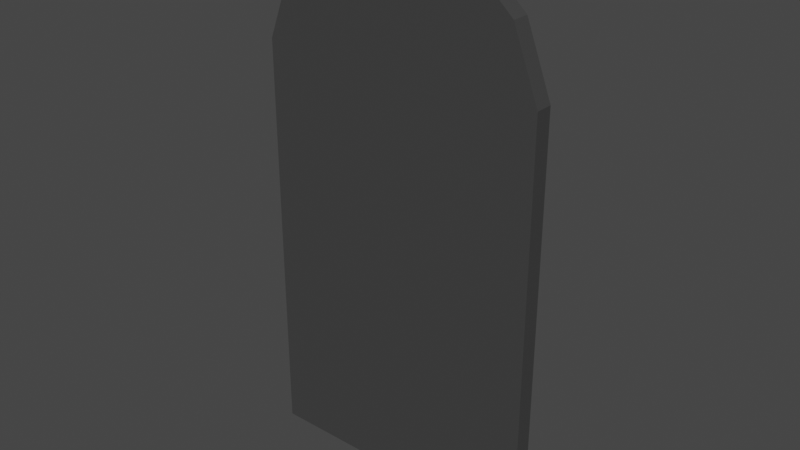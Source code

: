 # Source: puerta.blend  (saved by Blender 2.81.16; exported with 4.5.12 LTS)
import bpy
from mathutils import Matrix  # noqa: F401  (used for matrix-valued properties, if any)

bpy.ops.wm.read_factory_settings(use_empty=True)
scene = bpy.context.scene
scene.name = 'Scene'

# ---- collections
col_collection = bpy.data.collections.new('Collection'); scene.collection.children.link(col_collection)

# ---- materials (node trees are filled in below, after node groups)
mat_base = bpy.data.materials.new('Base')
mat_base.alpha_threshold = 0.0
mat_base.use_transparent_shadow = False
mat_base.line_color = (0.0, 0.0, 0.0, 1.0)
mat_puerta = bpy.data.materials.new('Puerta')
mat_puerta.use_transparent_shadow = False
mat_ventana = bpy.data.materials.new('Ventana')
mat_ventana.use_transparent_shadow = False
mat_tejado = bpy.data.materials.new('Tejado')
mat_tejado.use_transparent_shadow = False

# ---- material node trees
mat_base.use_nodes = True; mat_base.node_tree.nodes.clear()
_N = mat_base.node_tree.nodes; _L = mat_base.node_tree.links
n0 = _N.new('ShaderNodeOutputMaterial'); n0.name = 'Material Output'; n0.location = (300, 300)
n1 = _N.new('ShaderNodeBsdfPrincipled'); n1.name = 'Principled BSDF'; n1.location = (10, 300)
n1.distribution = 'GGX'
n1.subsurface_method = 'BURLEY'
n1.inputs[2].default_value = 0.4
n1.inputs[3].default_value = 1.45
n1.inputs[27].default_value = (0.0, 0.0, 0.0, 1.0)
n1.inputs[28].default_value = 1.0
_L.new(n1.outputs[0], n0.inputs[0])
n0.is_active_output = True
mat_puerta.use_nodes = True; mat_puerta.node_tree.nodes.clear()
_N = mat_puerta.node_tree.nodes; _L = mat_puerta.node_tree.links
n0 = _N.new('ShaderNodeOutputMaterial'); n0.name = 'Material Output'; n0.location = (300, 300)
n1 = _N.new('ShaderNodeBsdfPrincipled'); n1.name = 'Principled BSDF'; n1.location = (10, 300)
n1.distribution = 'GGX'
n1.subsurface_method = 'BURLEY'
n1.inputs[0].default_value = (0.05222, 0.05222, 0.05222, 1.0)
n1.inputs[3].default_value = 1.45
n1.inputs[27].default_value = (0.0, 0.0, 0.0, 1.0)
n1.inputs[28].default_value = 1.0
_L.new(n1.outputs[0], n0.inputs[0])
n0.is_active_output = True
mat_ventana.use_nodes = True; mat_ventana.node_tree.nodes.clear()
_N = mat_ventana.node_tree.nodes; _L = mat_ventana.node_tree.links
n0 = _N.new('ShaderNodeOutputMaterial'); n0.name = 'Material Output'; n0.location = (300, 300)
n1 = _N.new('ShaderNodeBsdfPrincipled'); n1.name = 'Principled BSDF'; n1.location = (10, 300)
n1.distribution = 'GGX'
n1.subsurface_method = 'BURLEY'
n1.inputs[0].default_value = (0.09463, 0.09463, 0.09463, 1.0)
n1.inputs[3].default_value = 1.45
n1.inputs[27].default_value = (0.0, 0.0, 0.0, 1.0)
n1.inputs[28].default_value = 1.0
_L.new(n1.outputs[0], n0.inputs[0])
n0.is_active_output = True
mat_tejado.use_nodes = True; mat_tejado.node_tree.nodes.clear()
_N = mat_tejado.node_tree.nodes; _L = mat_tejado.node_tree.links
n0 = _N.new('ShaderNodeOutputMaterial'); n0.name = 'Material Output'; n0.location = (300, 300)
n1 = _N.new('ShaderNodeBsdfPrincipled'); n1.name = 'Principled BSDF'; n1.location = (10, 300)
n1.distribution = 'GGX'
n1.subsurface_method = 'BURLEY'
n1.inputs[0].default_value = (0.8, 0.2446, 0.2446, 1.0)
n1.inputs[3].default_value = 1.45
n1.inputs[27].default_value = (0.0, 0.0, 0.0, 1.0)
n1.inputs[28].default_value = 1.0
_L.new(n1.outputs[0], n0.inputs[0])
n0.is_active_output = True

# ---- world
world_world = bpy.data.worlds.new('World'); scene.world = world_world
world_world.use_nodes = True; world_world.node_tree.nodes.clear()
_N = world_world.node_tree.nodes; _L = world_world.node_tree.links
n0 = _N.new('ShaderNodeOutputWorld'); n0.name = 'World Output'; n0.location = (300, 300)
n1 = _N.new('ShaderNodeBackground'); n1.name = 'Background'; n1.location = (10, 300)
n1.inputs[0].default_value = (0.05088, 0.05088, 0.05088, 1.0)
_L.new(n1.outputs[0], n0.inputs[0])
n0.is_active_output = True
world_world.color = (0.05088, 0.05088, 0.05088)
world_world.use_sun_shadow = False
world_world.sun_shadow_jitter_overblur = 0.0

# ---- meshes
me_cube = bpy.data.meshes.new('Cube')
me_cube.from_pydata([(0.0, -0.4697, 0.3463), (0.2563, -0.4697, 0.3463), (0.0, -0.4697, 1.316), (0.1023, -0.4697, 1.311), (0.0, -0.4697, 1.094), (0.2563, -0.4697, 1.094), (0.0, -0.4697, 1.217), (0.2105, -0.4697, 1.213), (0.0, -0.5016, 1.094), (0.0, -0.5016, 0.3463), (0.2563, -0.5016, 0.3463), (0.2563, -0.5016, 1.094), (0.1023, -0.5016, 1.311), (0.0, -0.5016, 1.316), (0.0, -0.5016, 1.217), (0.2105, -0.5016, 1.213)], [], [(5, 7, 15, 11), (7, 3, 12, 15), (1, 5, 11, 10), (3, 7, 6, 2), (4, 6, 7, 5), (0, 4, 5, 1), (15, 12, 13, 14), (10, 11, 8, 9), (11, 15, 14, 8), (2, 6, 14, 13), (6, 4, 8, 14), (0, 1, 10, 9), (4, 0, 9, 8), (3, 2, 13, 12)])
me_cube.polygons.foreach_set('material_index', [1, 1, 1, 1, 1, 1, 1, 1, 1, 1, 1, 1, 1, 1])
_uv = me_cube.uv_layers.new(name='UVMap')
_uv.uv.foreach_set('vector', [0.53, 0.8375, 0.5572, 0.8375, 0.5572, 0.8375, 0.53, 0.8375, 0.5572, 0.8375, 0.576, 0.8375, 0.576, 0.8375, 0.5572, 0.8375, 0.375, 0.8375, 0.53, 0.8375, 0.53, 0.8375, 0.375, 0.8375, 0.576, 0.8375, 0.5572, 0.8375, 0.0, 0.0, 0.0, 0.0, 0.0, 0.0, 0.0, 0.0, 0.5572, 0.8375, 0.53, 0.8375, 0.25, 0.75, 0.0, 0.0, 0.53, 0.8375, 0.2875, 0.75, 0.5572, 0.8375, 0.576, 0.8375, 0.576, 0.875, 0.5554, 0.875, 0.375, 0.8375, 0.53, 0.8375, 0.53, 0.875, 0.375, 0.875, 0.53, 0.8375, 0.5572, 0.8375, 0.5554, 0.875, 0.53, 0.875, 0.0, 0.0, 0.0, 0.0, 0.0, 0.0, 0.0, 0.0, 0.0, 0.0, 0.0, 0.0, 0.0, 0.0, 0.0, 0.0, 0.25, 0.75, 0.2875, 0.75, 0.2875, 0.75, 0.25, 0.75, 0.0, 0.0, 0.0, 0.0, 0.0, 0.0, 0.0, 0.0, 0.576, 0.8375, 0.576, 0.875, 0.576, 0.875, 0.576, 0.8375])
me_cube.materials.append(mat_base)
me_cube.materials.append(mat_puerta)
me_cube.materials.append(mat_ventana)
me_cube.materials.append(mat_tejado)
me_cube.use_remesh_preserve_volume = False
me_cube.use_remesh_preserve_attributes = False
me_cube.use_mirror_vertex_groups = False
me_cube.update()

# ---- objects
ob_cube = bpy.data.objects.new('Cube', me_cube)
ob_empty = bpy.data.objects.new('Empty', None)
ob_empty_001 = bpy.data.objects.new('Empty.001', None)

# ---- transforms, parenting, visibility, modifiers, constraints
ob_cube.location = (0.0, 0.0, 0.0)
ob_cube.lock_rotations_4d = False
ob_cube.empty_display_type = 'ARROWS'
ob_cube.lineart.crease_threshold = 0.0
_m = ob_cube.modifiers.new('Mirror', 'MIRROR')
ob_empty.location = (0.0, -3.348, 0.0)
ob_empty.rotation_euler = (1.571, 0.0, 1.571)
ob_empty.empty_display_type = 'IMAGE'
ob_empty.empty_display_size = 11.16
ob_empty.empty_image_offset = (-0.5547, -0.2788)
ob_empty.empty_image_depth = 'BACK'
ob_empty.empty_image_side = 'FRONT'
ob_empty.lineart.crease_threshold = 0.0
ob_empty_001.location = (-1.354, 6.224, 0.0)
ob_empty_001.rotation_euler = (1.571, 0.0, 0.0)
ob_empty_001.empty_display_type = 'IMAGE'
ob_empty_001.empty_display_size = 11.16
ob_empty_001.empty_image_offset = (-0.5547, -0.2788)
ob_empty_001.empty_image_depth = 'BACK'
ob_empty_001.empty_image_side = 'FRONT'
ob_empty_001.lineart.crease_threshold = 0.0

# ---- collection membership
col_collection.objects.link(ob_cube)
col_collection.objects.link(ob_empty)
col_collection.objects.link(ob_empty_001)

# ---- scene / render settings (as saved in the file)
scene.frame_start = 1; scene.frame_end = 250; scene.frame_set(1)
scene.render.engine = 'BLENDER_EEVEE_NEXT'
scene.cycles.use_denoising = False
scene.cycles.samples = 128
scene.cycles.sampling_pattern = 'TABULATED_SOBOL'
scene.cycles.use_adaptive_sampling = False
scene.cycles.use_light_tree = False
scene.view_settings.view_transform = 'Filmic'
bpy.context.view_layer.update()

# ---- added for rendering (the .blend has no active camera and no usable light): camera, sun
cam_auto = bpy.data.cameras.new('AutoCamera')
cam_auto.lens = 50.0
cam_auto.sensor_width = 36.0
cam_auto.clip_end = 1000.0
ob_auto_camera = bpy.data.objects.new('AutoCamera', cam_auto)
scene.collection.objects.link(ob_auto_camera)
ob_auto_camera.location = (1.01554, -1.70433, 1.64377)
ob_auto_camera.rotation_euler = (1.09748, -7.21219e-08, 0.694738)
scene.camera = ob_auto_camera
light_auto_sun = bpy.data.lights.new('AutoSun', 'SUN')
light_auto_sun.energy = 3.0
light_auto_sun.angle = 0.0523599
ob_auto_sun = bpy.data.objects.new('AutoSun', light_auto_sun)
scene.collection.objects.link(ob_auto_sun)
ob_auto_sun.rotation_euler = (0.872665, 0.174533, 0.523599)
bpy.context.view_layer.update()
